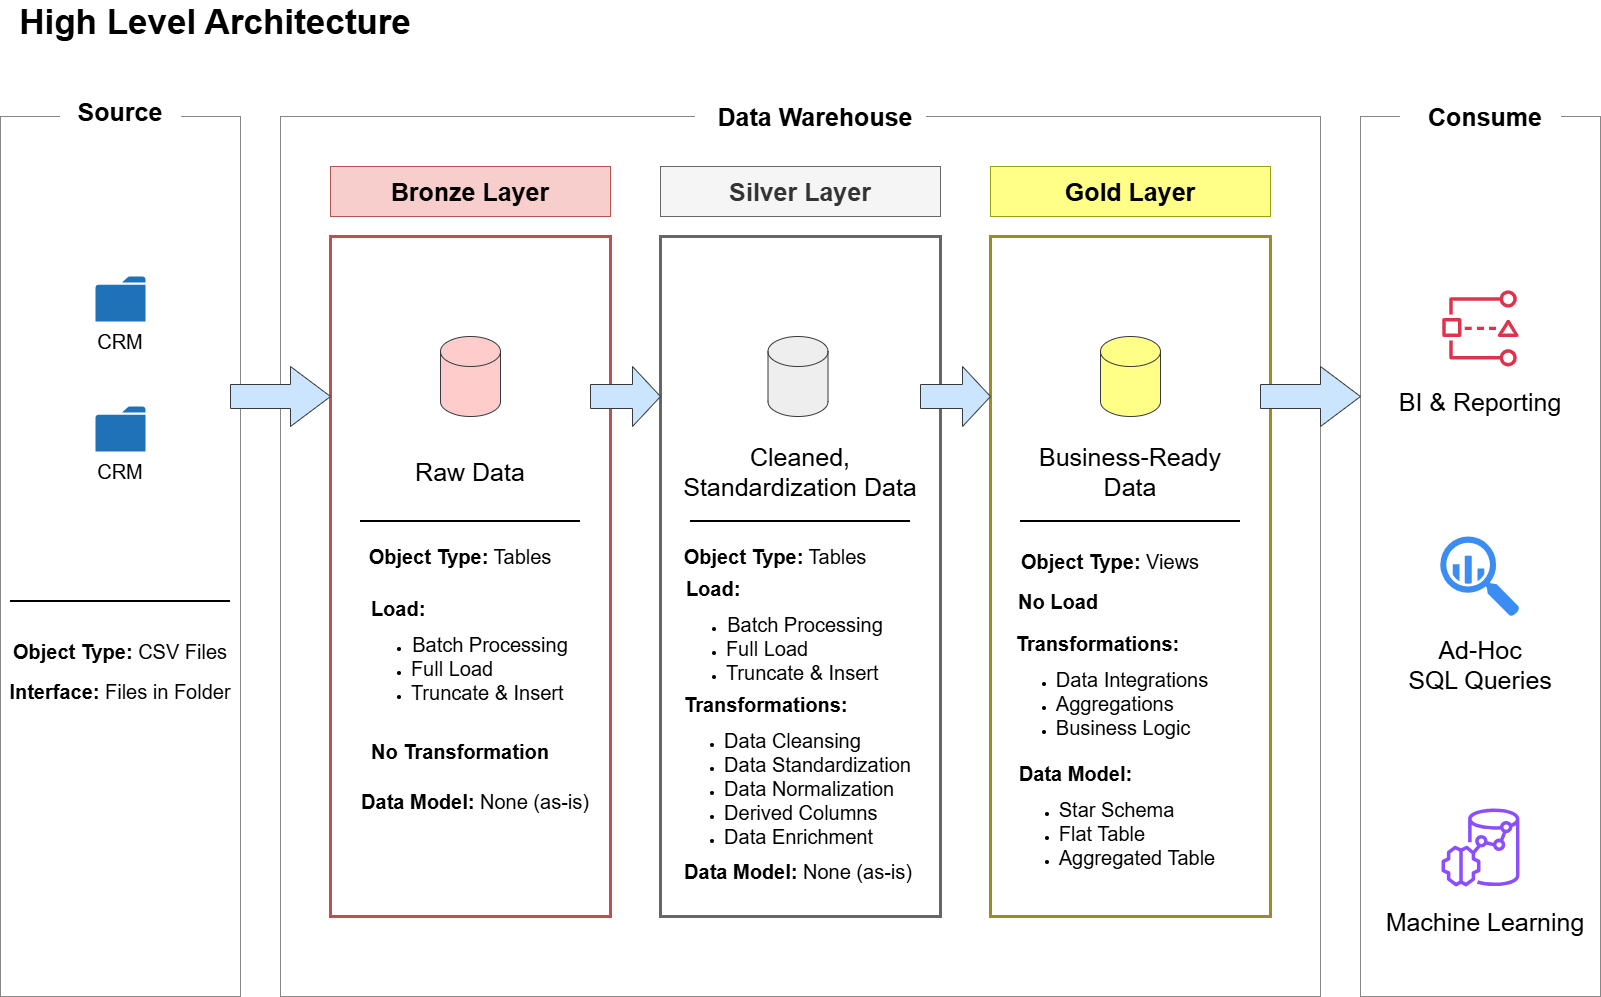

The diagram above was exported from draw.io. Its source (the exported page's mxGraphModel, read from the mxfile embedded in the PNG):
<mxGraphModel dx="2289" dy="1249" grid="1" gridSize="10" guides="1" tooltips="1" connect="1" arrows="1" fold="1" page="1" pageScale="1" pageWidth="1700" pageHeight="1100" math="0" shadow="0">
  <root>
    <mxCell id="0" />
    <mxCell id="1" parent="0" />
    <mxCell id="i5mbjGs0vn-bPLRLRmbP-1" parent="1" style="text;html=1;whiteSpace=wrap;align=center;verticalAlign=middle;rounded=0;" value="&lt;font style=&quot;color: light-dark(rgb(0, 0, 0), rgb(0, 0, 0)); font-size: 35px;&quot;&gt;&lt;b style=&quot;&quot;&gt;High Level Architecture&lt;/b&gt;&lt;/font&gt;" vertex="1">
      <mxGeometry height="30" width="410" x="50" y="50" as="geometry" />
    </mxCell>
    <mxCell id="n7dqvIvPatfpRYPXxnQx-4" parent="1" style="rounded=0;whiteSpace=wrap;html=1;fontColor=none;labelBorderColor=light-dark(#8f8f8f, #ededed);noLabel=1;fillColor=none;strokeColor=light-dark(#878787, #ededed);movable=0;resizable=0;rotatable=0;deletable=0;editable=0;locked=1;connectable=0;" value="" vertex="1">
      <mxGeometry height="880" width="240" x="40" y="160" as="geometry" />
    </mxCell>
    <mxCell id="n7dqvIvPatfpRYPXxnQx-6" parent="1" style="rounded=0;whiteSpace=wrap;html=1;fontColor=none;labelBorderColor=light-dark(#8f8f8f, #ededed);noLabel=1;fillColor=none;strokeColor=light-dark(#878787, #ededed);movable=0;resizable=0;rotatable=0;deletable=0;editable=0;locked=1;connectable=0;" value="" vertex="1">
      <mxGeometry height="880" width="1040" x="320" y="160" as="geometry" />
    </mxCell>
    <mxCell id="n7dqvIvPatfpRYPXxnQx-7" parent="1" style="rounded=0;whiteSpace=wrap;html=1;labelBorderColor=light-dark(#8f8f8f, #ededed);noLabel=1;fillColor=none;strokeColor=#b85450;fillStyle=auto;strokeWidth=3;movable=0;resizable=0;rotatable=0;deletable=0;editable=0;locked=1;connectable=0;" value="" vertex="1">
      <mxGeometry height="680" width="280" x="370" y="280" as="geometry" />
    </mxCell>
    <mxCell id="n7dqvIvPatfpRYPXxnQx-12" parent="1" style="rounded=0;whiteSpace=wrap;html=1;fontColor=#333333;labelBorderColor=light-dark(#8f8f8f, #ededed);noLabel=1;fillColor=none;strokeColor=#666666;fillStyle=hatch;strokeWidth=3;movable=0;resizable=0;rotatable=0;deletable=0;editable=0;locked=1;connectable=0;" value="" vertex="1">
      <mxGeometry height="680" width="280" x="700" y="280" as="geometry" />
    </mxCell>
    <mxCell id="n7dqvIvPatfpRYPXxnQx-13" parent="1" style="rounded=0;whiteSpace=wrap;html=1;labelBorderColor=light-dark(#8f8f8f, #ededed);noLabel=1;fillColor=none;strokeColor=light-dark(#9b8c27, #babdc0);fillStyle=hatch;strokeWidth=3;movable=1;resizable=1;rotatable=1;deletable=1;editable=1;locked=0;connectable=1;" value="" vertex="1">
      <mxGeometry height="680" width="280" x="1030" y="280" as="geometry" />
    </mxCell>
    <mxCell id="n7dqvIvPatfpRYPXxnQx-14" parent="1" style="rounded=0;whiteSpace=wrap;html=1;strokeColor=light-dark(#ffffff, #ededed);" value="" vertex="1">
      <mxGeometry height="35" width="120" x="100" y="140" as="geometry" />
    </mxCell>
    <mxCell id="n7dqvIvPatfpRYPXxnQx-15" parent="1" style="rounded=0;whiteSpace=wrap;html=1;fontColor=none;labelBorderColor=light-dark(#8f8f8f, #ededed);noLabel=1;fillColor=none;strokeColor=light-dark(#878787, #ededed);movable=0;resizable=0;rotatable=0;deletable=0;editable=0;locked=1;connectable=0;" value="" vertex="1">
      <mxGeometry height="880" width="240" x="1400" y="160" as="geometry" />
    </mxCell>
    <mxCell id="n7dqvIvPatfpRYPXxnQx-25" parent="1" style="text;html=1;whiteSpace=wrap;strokeColor=none;fillColor=none;align=center;verticalAlign=middle;rounded=0;fontSize=20;" value="&lt;font style=&quot;font-size: 25px;&quot;&gt;&lt;b&gt;Source&lt;/b&gt;&lt;/font&gt;" vertex="1">
      <mxGeometry height="30" width="100" x="110" y="140" as="geometry" />
    </mxCell>
    <mxCell id="n7dqvIvPatfpRYPXxnQx-27" parent="1" style="rounded=0;whiteSpace=wrap;html=1;strokeColor=light-dark(#ffffff, #ededed);" value="" vertex="1">
      <mxGeometry height="35" width="160" x="1440" y="140" as="geometry" />
    </mxCell>
    <mxCell id="n7dqvIvPatfpRYPXxnQx-29" parent="1" style="rounded=0;whiteSpace=wrap;html=1;strokeColor=#b85450;fillColor=#f8cecc;" value="&lt;b style=&quot;font-size: 25px;&quot;&gt;Bronze Layer&lt;/b&gt;" vertex="1">
      <mxGeometry height="50" width="280" x="370" y="210" as="geometry" />
    </mxCell>
    <mxCell id="n7dqvIvPatfpRYPXxnQx-30" parent="1" style="text;html=1;whiteSpace=wrap;strokeColor=none;fillColor=none;align=center;verticalAlign=middle;rounded=0;fontSize=20;" value="&lt;div&gt;&lt;span style=&quot;font-size: 25px;&quot;&gt;&lt;b&gt;Consume&lt;/b&gt;&lt;/span&gt;&lt;/div&gt;" vertex="1">
      <mxGeometry height="30" width="130" x="1460" y="145" as="geometry" />
    </mxCell>
    <mxCell id="n7dqvIvPatfpRYPXxnQx-31" parent="1" style="rounded=0;whiteSpace=wrap;html=1;strokeColor=light-dark(#ffffff, #ededed);" value="" vertex="1">
      <mxGeometry height="35" width="230" x="735" y="140" as="geometry" />
    </mxCell>
    <mxCell id="n7dqvIvPatfpRYPXxnQx-26" parent="1" style="text;html=1;whiteSpace=wrap;strokeColor=none;fillColor=none;align=center;verticalAlign=middle;rounded=0;fontSize=20;" value="&lt;span style=&quot;font-size: 25px;&quot;&gt;&lt;b&gt;Data Warehouse&lt;/b&gt;&lt;/span&gt;" vertex="1">
      <mxGeometry height="30" width="220" x="745" y="145" as="geometry" />
    </mxCell>
    <mxCell id="n7dqvIvPatfpRYPXxnQx-34" parent="1" style="rounded=0;whiteSpace=wrap;html=1;strokeColor=#666666;fillColor=#f5f5f5;fontColor=#333333;" value="&lt;font style=&quot;font-size: 25px;&quot;&gt;&lt;b&gt;Silver Layer&lt;/b&gt;&lt;/font&gt;" vertex="1">
      <mxGeometry height="50" width="280" x="700" y="210" as="geometry" />
    </mxCell>
    <mxCell id="n7dqvIvPatfpRYPXxnQx-35" parent="1" style="rounded=0;whiteSpace=wrap;html=1;fillColor=#ffff88;strokeColor=light-dark(#97a112, #babdc0);" value="&lt;font style=&quot;font-size: 25px;&quot;&gt;&lt;b&gt;Gold Layer&lt;/b&gt;&lt;/font&gt;" vertex="1">
      <mxGeometry height="50" width="280" x="1030" y="210" as="geometry" />
    </mxCell>
    <mxCell id="n7dqvIvPatfpRYPXxnQx-39" parent="1" style="shape=singleArrow;whiteSpace=wrap;html=1;arrowWidth=0.4;arrowSize=0.4;fillColor=#cce5ff;strokeColor=#36393d;" value="" vertex="1">
      <mxGeometry height="60" width="100" x="270" y="410" as="geometry" />
    </mxCell>
    <mxCell id="n7dqvIvPatfpRYPXxnQx-40" parent="1" style="shape=singleArrow;whiteSpace=wrap;html=1;arrowWidth=0.4;arrowSize=0.4;fillColor=#cce5ff;strokeColor=#36393d;" value="" vertex="1">
      <mxGeometry height="60" width="70" x="630" y="410" as="geometry" />
    </mxCell>
    <mxCell id="n7dqvIvPatfpRYPXxnQx-41" parent="1" style="shape=singleArrow;whiteSpace=wrap;html=1;arrowWidth=0.4;arrowSize=0.4;fillColor=#cce5ff;strokeColor=#36393d;" value="" vertex="1">
      <mxGeometry height="60" width="70" x="960" y="410" as="geometry" />
    </mxCell>
    <mxCell id="n7dqvIvPatfpRYPXxnQx-42" parent="1" style="shape=singleArrow;whiteSpace=wrap;html=1;arrowWidth=0.4;arrowSize=0.4;fillColor=#cce5ff;strokeColor=#36393d;" value="" vertex="1">
      <mxGeometry height="60" width="100" x="1300" y="410" as="geometry" />
    </mxCell>
    <mxCell id="n7dqvIvPatfpRYPXxnQx-52" parent="1" style="line;strokeWidth=2;html=1;" value="" vertex="1">
      <mxGeometry height="10" width="220" x="50" y="640" as="geometry" />
    </mxCell>
    <mxCell id="n7dqvIvPatfpRYPXxnQx-57" parent="1" style="line;strokeWidth=2;html=1;" value="" vertex="1">
      <mxGeometry height="10" width="220" x="400" y="560" as="geometry" />
    </mxCell>
    <mxCell id="n7dqvIvPatfpRYPXxnQx-58" parent="1" style="line;strokeWidth=2;html=1;" value="" vertex="1">
      <mxGeometry height="10" width="220" x="730" y="560" as="geometry" />
    </mxCell>
    <mxCell id="n7dqvIvPatfpRYPXxnQx-59" parent="1" style="line;strokeWidth=2;html=1;" value="" vertex="1">
      <mxGeometry height="10" width="220" x="1060" y="560" as="geometry" />
    </mxCell>
    <mxCell id="n7dqvIvPatfpRYPXxnQx-65" parent="1" style="text;html=1;whiteSpace=wrap;strokeColor=none;fillColor=none;align=center;verticalAlign=middle;rounded=0;" value="&lt;font style=&quot;font-size: 20px;&quot;&gt;&lt;b&gt;Object Type:&lt;/b&gt; CSV Files&lt;/font&gt;" vertex="1">
      <mxGeometry height="30" width="230" x="45" y="680" as="geometry" />
    </mxCell>
    <mxCell id="n7dqvIvPatfpRYPXxnQx-66" parent="1" style="text;html=1;whiteSpace=wrap;strokeColor=none;fillColor=none;align=center;verticalAlign=middle;rounded=0;" value="&lt;font style=&quot;font-size: 20px;&quot;&gt;&lt;b&gt;Interface:&lt;/b&gt;&amp;nbsp;Files in Folder&lt;/font&gt;" vertex="1">
      <mxGeometry height="30" width="230" x="45" y="720" as="geometry" />
    </mxCell>
    <mxCell id="n7dqvIvPatfpRYPXxnQx-67" parent="1" style="text;html=1;whiteSpace=wrap;strokeColor=none;fillColor=none;align=center;verticalAlign=middle;rounded=0;" value="&lt;font style=&quot;font-size: 20px;&quot;&gt;&lt;b&gt;Object Type:&lt;/b&gt;&amp;nbsp;Tables&lt;/font&gt;" vertex="1">
      <mxGeometry height="30" width="200" x="400" y="585" as="geometry" />
    </mxCell>
    <mxCell id="n7dqvIvPatfpRYPXxnQx-68" parent="1" style="text;html=1;whiteSpace=wrap;strokeColor=none;fillColor=none;align=center;verticalAlign=middle;rounded=0;" value="&lt;div style=&quot;text-align: left;&quot;&gt;&lt;b style=&quot;font-size: 20px; background-color: transparent; color: light-dark(rgb(0, 0, 0), rgb(255, 255, 255));&quot;&gt;Load:&lt;/b&gt;&lt;/div&gt;&lt;div&gt;&lt;ul&gt;&lt;li&gt;&lt;span style=&quot;font-size: 20px;&quot;&gt;Batch Processing&lt;/span&gt;&lt;/li&gt;&lt;li style=&quot;text-align: left;&quot;&gt;&lt;span style=&quot;font-size: 20px; background-color: transparent; color: light-dark(rgb(0, 0, 0), rgb(255, 255, 255));&quot;&gt;Full Load&lt;/span&gt;&lt;/li&gt;&lt;li&gt;&lt;span style=&quot;font-size: 20px;&quot;&gt;Truncate &amp;amp; Insert&amp;nbsp;&lt;/span&gt;&lt;/li&gt;&lt;/ul&gt;&lt;/div&gt;" vertex="1">
      <mxGeometry height="120" width="220" x="400" y="640" as="geometry" />
    </mxCell>
    <mxCell id="n7dqvIvPatfpRYPXxnQx-69" parent="1" style="text;html=1;whiteSpace=wrap;strokeColor=none;fillColor=none;align=center;verticalAlign=middle;rounded=0;" value="&lt;span style=&quot;font-size: 20px;&quot;&gt;&lt;b&gt;No Transformation&lt;/b&gt;&lt;/span&gt;" vertex="1">
      <mxGeometry height="30" width="200" x="400" y="780" as="geometry" />
    </mxCell>
    <mxCell id="n7dqvIvPatfpRYPXxnQx-70" parent="1" style="text;html=1;whiteSpace=wrap;strokeColor=none;fillColor=none;align=center;verticalAlign=middle;rounded=0;" value="&lt;font style=&quot;font-size: 20px;&quot;&gt;&lt;b&gt;Data Model:&lt;/b&gt;&amp;nbsp;None (as-is)&lt;/font&gt;" vertex="1">
      <mxGeometry height="30" width="230" x="400" y="830" as="geometry" />
    </mxCell>
    <mxCell id="n7dqvIvPatfpRYPXxnQx-71" parent="1" style="text;html=1;whiteSpace=wrap;strokeColor=none;fillColor=none;align=center;verticalAlign=middle;rounded=0;" value="&lt;font style=&quot;font-size: 20px;&quot;&gt;&lt;b&gt;Object Type:&lt;/b&gt;&amp;nbsp;Tables&lt;/font&gt;" vertex="1">
      <mxGeometry height="30" width="200" x="715" y="585" as="geometry" />
    </mxCell>
    <mxCell id="n7dqvIvPatfpRYPXxnQx-72" parent="1" style="text;html=1;whiteSpace=wrap;strokeColor=none;fillColor=none;align=center;verticalAlign=middle;rounded=0;" value="&lt;div style=&quot;text-align: left;&quot;&gt;&lt;b style=&quot;font-size: 20px; background-color: transparent; color: light-dark(rgb(0, 0, 0), rgb(255, 255, 255));&quot;&gt;Load:&lt;/b&gt;&lt;/div&gt;&lt;div&gt;&lt;ul&gt;&lt;li&gt;&lt;span style=&quot;font-size: 20px;&quot;&gt;Batch Processing&lt;/span&gt;&lt;/li&gt;&lt;li style=&quot;text-align: left;&quot;&gt;&lt;span style=&quot;font-size: 20px; background-color: transparent; color: light-dark(rgb(0, 0, 0), rgb(255, 255, 255));&quot;&gt;Full Load&lt;/span&gt;&lt;/li&gt;&lt;li&gt;&lt;span style=&quot;font-size: 20px;&quot;&gt;Truncate &amp;amp; Insert&amp;nbsp;&lt;/span&gt;&lt;/li&gt;&lt;/ul&gt;&lt;/div&gt;" vertex="1">
      <mxGeometry height="120" width="220" x="715" y="620" as="geometry" />
    </mxCell>
    <mxCell id="n7dqvIvPatfpRYPXxnQx-73" parent="1" style="text;html=1;whiteSpace=wrap;strokeColor=none;fillColor=none;align=center;verticalAlign=middle;rounded=0;" value="&lt;div style=&quot;text-align: left;&quot;&gt;&lt;b style=&quot;font-size: 20px; background-color: transparent; color: light-dark(rgb(0, 0, 0), rgb(255, 255, 255));&quot;&gt;Transformations:&lt;/b&gt;&lt;/div&gt;&lt;div&gt;&lt;ul&gt;&lt;li style=&quot;text-align: left;&quot;&gt;&lt;span style=&quot;font-size: 20px;&quot;&gt;Data Cleansing&lt;/span&gt;&lt;/li&gt;&lt;li style=&quot;text-align: left;&quot;&gt;&lt;font style=&quot;font-size: 20px;&quot;&gt;Data Standardization&lt;/font&gt;&lt;/li&gt;&lt;li style=&quot;text-align: left;&quot;&gt;&lt;span style=&quot;font-size: 20px;&quot;&gt;Data Normalization&lt;/span&gt;&lt;/li&gt;&lt;li style=&quot;text-align: left;&quot;&gt;&lt;span style=&quot;font-size: 20px;&quot;&gt;Derived Columns&lt;/span&gt;&lt;/li&gt;&lt;li style=&quot;text-align: left;&quot;&gt;&lt;span style=&quot;font-size: 20px;&quot;&gt;Data Enrichment&lt;/span&gt;&amp;nbsp;&lt;/li&gt;&lt;/ul&gt;&lt;/div&gt;" vertex="1">
      <mxGeometry height="180" width="235" x="720" y="730" as="geometry" />
    </mxCell>
    <mxCell id="n7dqvIvPatfpRYPXxnQx-74" parent="1" style="text;html=1;whiteSpace=wrap;strokeColor=none;fillColor=none;align=center;verticalAlign=middle;rounded=0;" value="&lt;font style=&quot;font-size: 20px;&quot;&gt;&lt;b&gt;Data Model:&lt;/b&gt;&amp;nbsp;None (as-is)&lt;/font&gt;" vertex="1">
      <mxGeometry height="30" width="230" x="722.5" y="900" as="geometry" />
    </mxCell>
    <mxCell id="n7dqvIvPatfpRYPXxnQx-75" parent="1" style="text;html=1;whiteSpace=wrap;strokeColor=none;fillColor=none;align=center;verticalAlign=middle;rounded=0;" value="&lt;font style=&quot;font-size: 20px;&quot;&gt;&lt;b&gt;Object Type:&lt;/b&gt;&amp;nbsp;Views&lt;/font&gt;" vertex="1">
      <mxGeometry height="30" width="200" x="1050" y="590" as="geometry" />
    </mxCell>
    <mxCell id="n7dqvIvPatfpRYPXxnQx-76" parent="1" style="text;html=1;whiteSpace=wrap;strokeColor=none;fillColor=none;align=center;verticalAlign=middle;rounded=0;" value="&lt;span style=&quot;font-size: 20px;&quot;&gt;&lt;b&gt;No Load&lt;/b&gt;&lt;/span&gt;" vertex="1">
      <mxGeometry height="30" width="90" x="1052.5" y="630" as="geometry" />
    </mxCell>
    <mxCell id="n7dqvIvPatfpRYPXxnQx-77" parent="1" style="text;html=1;whiteSpace=wrap;strokeColor=none;fillColor=none;align=center;verticalAlign=middle;rounded=0;" value="&lt;div style=&quot;text-align: left;&quot;&gt;&lt;b style=&quot;font-size: 20px; background-color: transparent; color: light-dark(rgb(0, 0, 0), rgb(255, 255, 255));&quot;&gt;Transformations:&lt;/b&gt;&lt;/div&gt;&lt;div&gt;&lt;ul&gt;&lt;li style=&quot;text-align: left;&quot;&gt;&lt;span style=&quot;font-size: 20px;&quot;&gt;Data Integrations&lt;/span&gt;&lt;/li&gt;&lt;li style=&quot;text-align: left;&quot;&gt;&lt;span style=&quot;font-size: 20px;&quot;&gt;Aggregations&lt;/span&gt;&lt;/li&gt;&lt;li style=&quot;text-align: left;&quot;&gt;&lt;span style=&quot;font-size: 20px;&quot;&gt;Business Logic&lt;/span&gt;&lt;/li&gt;&lt;/ul&gt;&lt;/div&gt;" vertex="1">
      <mxGeometry height="130" width="197.5" x="1052.5" y="670" as="geometry" />
    </mxCell>
    <mxCell id="n7dqvIvPatfpRYPXxnQx-78" parent="1" style="text;html=1;whiteSpace=wrap;strokeColor=none;fillColor=none;align=center;verticalAlign=middle;rounded=0;" value="&lt;div style=&quot;text-align: left;&quot;&gt;&lt;b style=&quot;font-size: 20px; background-color: transparent; color: light-dark(rgb(0, 0, 0), rgb(255, 255, 255));&quot;&gt;Data Model:&lt;/b&gt;&lt;/div&gt;&lt;div&gt;&lt;ul&gt;&lt;li style=&quot;text-align: left;&quot;&gt;&lt;span style=&quot;font-size: 20px;&quot;&gt;Star Schema&lt;/span&gt;&lt;/li&gt;&lt;li style=&quot;text-align: left;&quot;&gt;&lt;span style=&quot;font-size: 20px;&quot;&gt;Flat Table&lt;/span&gt;&lt;/li&gt;&lt;li style=&quot;text-align: left;&quot;&gt;&lt;span style=&quot;font-size: 20px;&quot;&gt;Aggregated Table&lt;/span&gt;&lt;/li&gt;&lt;/ul&gt;&lt;/div&gt;" vertex="1">
      <mxGeometry height="130" width="207.5" x="1052.5" y="800" as="geometry" />
    </mxCell>
    <mxCell id="n7dqvIvPatfpRYPXxnQx-79" parent="1" style="text;html=1;whiteSpace=wrap;strokeColor=none;fillColor=none;align=center;verticalAlign=middle;rounded=0;" value="&lt;font style=&quot;font-size: 20px;&quot;&gt;CRM&lt;/font&gt;" vertex="1">
      <mxGeometry height="30" width="60" x="130" y="370" as="geometry" />
    </mxCell>
    <mxCell id="n7dqvIvPatfpRYPXxnQx-81" parent="1" style="text;html=1;whiteSpace=wrap;strokeColor=none;fillColor=none;align=center;verticalAlign=middle;rounded=0;" value="&lt;font style=&quot;font-size: 20px;&quot;&gt;CRM&lt;/font&gt;" vertex="1">
      <mxGeometry height="30" width="60" x="130" y="500" as="geometry" />
    </mxCell>
    <mxCell id="n7dqvIvPatfpRYPXxnQx-82" parent="1" style="text;html=1;whiteSpace=wrap;strokeColor=none;fillColor=none;align=center;verticalAlign=middle;rounded=0;" value="&lt;div&gt;&lt;font style=&quot;font-size: 25px;&quot;&gt;Raw Data&lt;/font&gt;&lt;/div&gt;" vertex="1">
      <mxGeometry height="30" width="120" x="450" y="500" as="geometry" />
    </mxCell>
    <mxCell id="n7dqvIvPatfpRYPXxnQx-83" parent="1" style="text;html=1;whiteSpace=wrap;strokeColor=none;fillColor=none;align=center;verticalAlign=middle;rounded=0;" value="&lt;span style=&quot;font-size: 25px;&quot;&gt;Cleaned, Standardization Data&lt;/span&gt;" vertex="1">
      <mxGeometry height="30" width="270" x="705" y="500" as="geometry" />
    </mxCell>
    <mxCell id="n7dqvIvPatfpRYPXxnQx-85" parent="1" style="text;html=1;whiteSpace=wrap;strokeColor=none;fillColor=none;align=center;verticalAlign=middle;rounded=0;" value="&lt;span style=&quot;font-size: 25px;&quot;&gt;Business-Ready Data&lt;/span&gt;" vertex="1">
      <mxGeometry height="30" width="200" x="1070" y="500" as="geometry" />
    </mxCell>
    <mxCell id="n7dqvIvPatfpRYPXxnQx-86" parent="1" style="text;html=1;whiteSpace=wrap;strokeColor=none;fillColor=none;align=center;verticalAlign=middle;rounded=0;" value="&lt;span style=&quot;font-size: 25px;&quot;&gt;BI &amp;amp; Reporting&lt;/span&gt;" vertex="1">
      <mxGeometry height="30" width="170" x="1435" y="430" as="geometry" />
    </mxCell>
    <mxCell id="n7dqvIvPatfpRYPXxnQx-87" parent="1" style="text;html=1;whiteSpace=wrap;strokeColor=none;fillColor=none;align=center;verticalAlign=middle;rounded=0;" value="&lt;span style=&quot;font-size: 25px;&quot;&gt;Ad-Hoc&lt;/span&gt;&lt;div&gt;&lt;span style=&quot;font-size: 25px;&quot;&gt;SQL Queries&lt;/span&gt;&lt;/div&gt;" vertex="1">
      <mxGeometry height="45" width="160" x="1440" y="685" as="geometry" />
    </mxCell>
    <mxCell id="n7dqvIvPatfpRYPXxnQx-88" parent="1" style="text;html=1;whiteSpace=wrap;strokeColor=none;fillColor=none;align=center;verticalAlign=middle;rounded=0;" value="&lt;span style=&quot;font-size: 25px;&quot;&gt;Machine Learning&lt;/span&gt;" vertex="1">
      <mxGeometry height="30" width="210" x="1420" y="950" as="geometry" />
    </mxCell>
    <mxCell id="n7dqvIvPatfpRYPXxnQx-90" parent="1" style="sketch=0;html=1;aspect=fixed;strokeColor=none;shadow=0;fillColor=#3B8DF1;verticalAlign=top;labelPosition=center;verticalLabelPosition=bottom;shape=mxgraph.gcp2.big_query" value="" vertex="1">
      <mxGeometry height="80" width="79.2" x="1479.8" y="580" as="geometry" />
    </mxCell>
    <mxCell id="n7dqvIvPatfpRYPXxnQx-92" parent="1" style="sketch=0;outlineConnect=0;fontColor=#232F3E;gradientColor=none;fillColor=#8C4FFF;strokeColor=none;dashed=0;verticalLabelPosition=bottom;verticalAlign=top;align=center;html=1;fontSize=12;fontStyle=0;aspect=fixed;pointerEvents=1;shape=mxgraph.aws4.redshift_ml;" value="" vertex="1">
      <mxGeometry height="78" width="78" x="1481" y="852" as="geometry" />
    </mxCell>
    <mxCell id="n7dqvIvPatfpRYPXxnQx-95" parent="1" style="sketch=0;pointerEvents=1;shadow=0;dashed=0;html=1;strokeColor=none;labelPosition=center;verticalLabelPosition=bottom;verticalAlign=top;outlineConnect=0;align=center;shape=mxgraph.office.concepts.folder;fillColor=#2072B8;" value="" vertex="1">
      <mxGeometry height="45" width="50" x="135" y="320" as="geometry" />
    </mxCell>
    <mxCell id="n7dqvIvPatfpRYPXxnQx-96" parent="1" style="sketch=0;pointerEvents=1;shadow=0;dashed=0;html=1;strokeColor=none;labelPosition=center;verticalLabelPosition=bottom;verticalAlign=top;outlineConnect=0;align=center;shape=mxgraph.office.concepts.folder;fillColor=#2072B8;" value="" vertex="1">
      <mxGeometry height="45" width="50" x="135" y="450" as="geometry" />
    </mxCell>
    <mxCell id="n7dqvIvPatfpRYPXxnQx-97" parent="1" style="sketch=0;outlineConnect=0;fontColor=#232F3E;gradientColor=none;fillColor=#DD344C;strokeColor=none;dashed=0;verticalLabelPosition=bottom;verticalAlign=top;align=center;html=1;fontSize=12;fontStyle=0;aspect=fixed;pointerEvents=1;shape=mxgraph.aws4.access_analyzer;" value="" vertex="1">
      <mxGeometry height="77" width="78" x="1481" y="333" as="geometry" />
    </mxCell>
    <mxCell id="n7dqvIvPatfpRYPXxnQx-99" parent="1" style="shape=cylinder3;whiteSpace=wrap;html=1;boundedLbl=1;backgroundOutline=1;size=15;fillColor=#ffcccc;strokeColor=#36393d;" value="" vertex="1">
      <mxGeometry height="80" width="60" x="480" y="380" as="geometry" />
    </mxCell>
    <mxCell id="n7dqvIvPatfpRYPXxnQx-101" parent="1" style="shape=cylinder3;whiteSpace=wrap;html=1;boundedLbl=1;backgroundOutline=1;size=15;fillColor=#eeeeee;strokeColor=#36393d;" value="" vertex="1">
      <mxGeometry height="80" width="60" x="807.5" y="380" as="geometry" />
    </mxCell>
    <mxCell id="n7dqvIvPatfpRYPXxnQx-102" parent="1" style="shape=cylinder3;whiteSpace=wrap;html=1;boundedLbl=1;backgroundOutline=1;size=15;fillColor=#ffff88;strokeColor=#36393d;" value="" vertex="1">
      <mxGeometry height="80" width="60" x="1140" y="380" as="geometry" />
    </mxCell>
  </root>
</mxGraphModel>